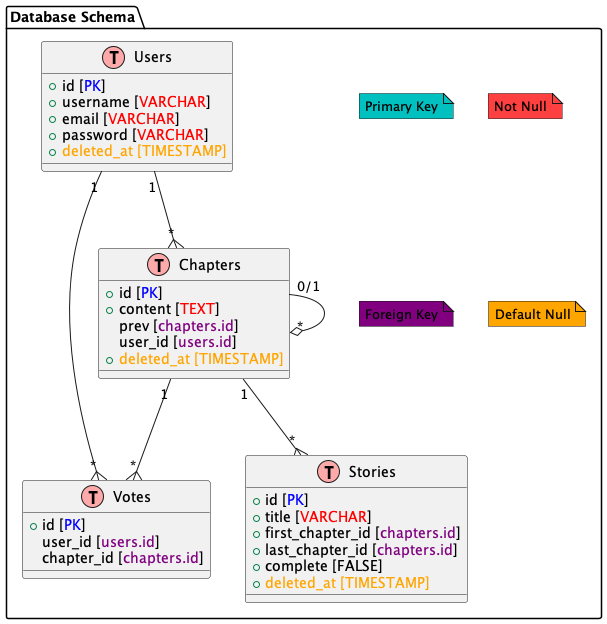

The diagram above was rendered by PlantUML. Its source (embedded in the PNG):
@startuml

!define Table(name, desc) class name as "desc" << (T,#FFAAAA) >>
!define PrimaryKey(x) <color:blue>x</color>
!define ForeignKey(x) <color:purple>x</color>
!define NotNull(x) <color:red>x</color>
!define DefaultNull(x) <color:orange>x</color>

package "Database Schema" {
    Table(users, "Users") {
        + id [PrimaryKey(PK)]
        + username [NotNull(VARCHAR)]
        + email [NotNull(VARCHAR)]
        + password [NotNull(VARCHAR)]
        + DefaultNull(deleted_at [TIMESTAMP])
    }

    Table(chapters, "Chapters") {
        + id [PrimaryKey(PK)]
        + content [NotNull(TEXT)]
        prev [ForeignKey(chapters.id)]
        user_id [ForeignKey(users.id)]
        + DefaultNull(deleted_at [TIMESTAMP])
    }

    Table(votes, "Votes") {
        + id [PrimaryKey(PK)]
        user_id [ForeignKey(users.id)]
        chapter_id [ForeignKey(chapters.id)]
    }

    Table(stories, "Stories") {
        + id [PrimaryKey(PK)]
        + title [NotNull(VARCHAR)]
        + first_chapter_id [ForeignKey(chapters.id)]
        + last_chapter_id [ForeignKey(chapters.id)]
        + complete [FALSE]
        + DefaultNull(deleted_at [TIMESTAMP])
    }

    note "Primary Key" as note_pk #00C0C0
    note "Not Null" as note_notnull #FF4040
    note "Foreign Key" as note_fk #800080
    note "Default Null" as note_default #FFA500

    users --{ chapters : "1"  "*"
    chapters --o chapters : "0/1"  "*"
    users --{ votes : "1"  "*"
    chapters --{ votes : "1"  "*"
    chapters --{ stories : "1"  "*"
}

@enduml